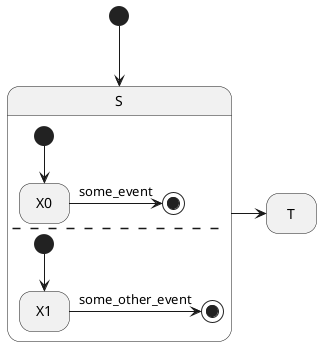

The diagram above was rendered by PlantUML. Its source (embedded in the PNG):
@startuml completion_transition_from_composite_state.png
[*] --> S
S -> T

state S {
    [*] --> X0
    X0 -> [*] : some_event
    --
    [*] --> X1
    X1 -> [*] : some_other_event
}

hide empty description
@enduml